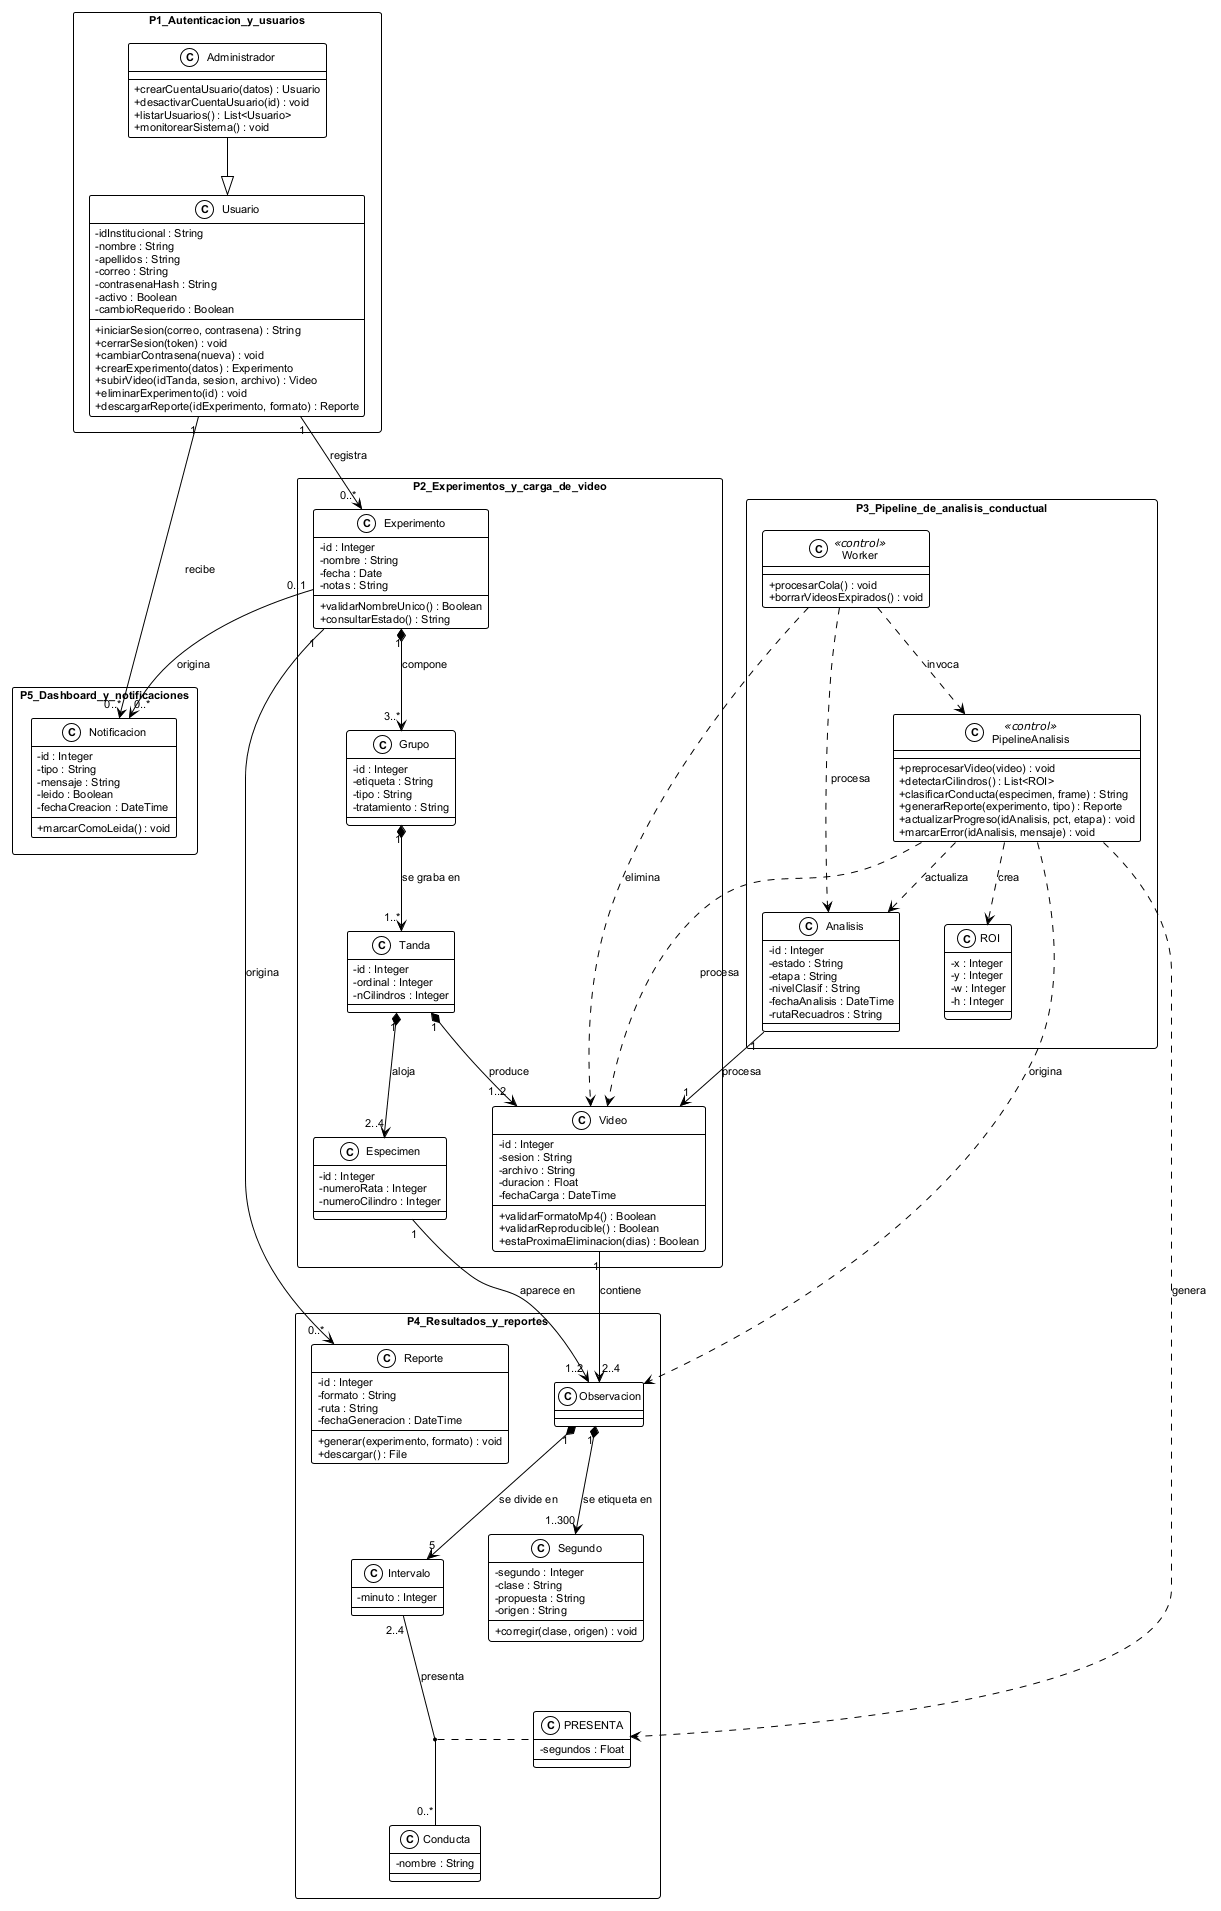

The diagram above was rendered by PlantUML. Its source (embedded in the PNG):
@startuml clases

!theme plain
skinparam defaultFontName Arial
skinparam defaultFontSize 11
skinparam shadowing false
skinparam classAttributeIconSize 0
skinparam packageStyle rectangle
skinparam nodesep 45
skinparam ranksep 55

package P1_Autenticacion_y_usuarios {

  class Usuario {
    -idInstitucional : String
    -nombre : String
    -apellidos : String
    -correo : String
    -contrasenaHash : String
    -activo : Boolean
    -cambioRequerido : Boolean
    +iniciarSesion(correo, contrasena) : String
    +cerrarSesion(token) : void
    +cambiarContrasena(nueva) : void
    +crearExperimento(datos) : Experimento
    +subirVideo(idTanda, sesion, archivo) : Video
    +eliminarExperimento(id) : void
    +descargarReporte(idExperimento, formato) : Reporte
  }

  class Administrador {
    +crearCuentaUsuario(datos) : Usuario
    +desactivarCuentaUsuario(id) : void
    +listarUsuarios() : List<Usuario>
    +monitorearSistema() : void
  }
}

package P2_Experimentos_y_carga_de_video {

  class Experimento {
    -id : Integer
    -nombre : String
    -fecha : Date
    -notas : String
    +validarNombreUnico() : Boolean
    +consultarEstado() : String
  }

  class Grupo {
    -id : Integer
    -etiqueta : String
    -tipo : String
    -tratamiento : String
  }

  class Tanda {
    -id : Integer
    -ordinal : Integer
    -nCilindros : Integer
  }

  class Especimen {
    -id : Integer
    -numeroRata : Integer
    -numeroCilindro : Integer
  }

  class Video {
    -id : Integer
    -sesion : String
    -archivo : String
    -duracion : Float
    -fechaCarga : DateTime
    +validarFormatoMp4() : Boolean
    +validarReproducible() : Boolean
    +estaProximaEliminacion(dias) : Boolean
  }
}

package P3_Pipeline_de_analisis_conductual {

  class Worker <<control>> {
    +procesarCola() : void
    +borrarVideosExpirados() : void
  }

  class PipelineAnalisis <<control>> {
    +preprocesarVideo(video) : void
    +detectarCilindros() : List<ROI>
    +clasificarConducta(especimen, frame) : String
    +generarReporte(experimento, tipo) : Reporte
    +actualizarProgreso(idAnalisis, pct, etapa) : void
    +marcarError(idAnalisis, mensaje) : void
  }

  class ROI {
    -x : Integer
    -y : Integer
    -w : Integer
    -h : Integer
  }

  class Analisis {
    -id : Integer
    -estado : String
    -etapa : String
    -nivelClasif : String
    -fechaAnalisis : DateTime
    -rutaRecuadros : String
  }
}

package P4_Resultados_y_reportes {

  class Observacion {
  }

  class Intervalo {
    -minuto : Integer
  }

  class Conducta {
    -nombre : String
  }

  class PRESENTA {
    -segundos : Float
  }
  class Segundo {
    -segundo : Integer
    -clase : String
    -propuesta : String
    -origen : String
    +corregir(clase, origen) : void
  }

  class Reporte {
    -id : Integer
    -formato : String
    -ruta : String
    -fechaGeneracion : DateTime
    +generar(experimento, formato) : void
    +descargar() : File
  }
}

package P5_Dashboard_y_notificaciones {

  class Notificacion {
    -id : Integer
    -tipo : String
    -mensaje : String
    -leido : Boolean
    -fechaCreacion : DateTime
    +marcarComoLeida() : void
  }
}

Administrador --|> Usuario

Usuario "1" --> "0..*" Experimento  : registra
Usuario "1" --> "0..*" Notificacion : recibe

Experimento "1" *--> "3..*" Grupo     : compone
Grupo       "1" *--> "1..*" Tanda     : "se graba en"
Tanda       "1" *--> "2..4" Especimen : aloja
Tanda       "1" *--> "1..2" Video     : produce

Analisis "1" --> "1" Video            : procesa

Worker ..> PipelineAnalisis : invoca
Worker ..> Analisis         : procesa
Worker ..> Video            : elimina

PipelineAnalisis ..> ROI         : crea
PipelineAnalisis ..> Video       : procesa
PipelineAnalisis ..> Analisis    : actualiza
PipelineAnalisis ..> Observacion : origina
PipelineAnalisis ..> PRESENTA    : genera

Especimen   "1" --> "1..2" Observacion : "aparece en"
Video       "1" --> "2..4" Observacion : contiene
Observacion "1" *--> "5"   Intervalo   : "se divide en"

Observacion "1" *--> "1..300" Segundo : "se etiqueta en"
Intervalo "2..4" -- "0..*" Conducta : presenta
(Intervalo, Conducta) .. PRESENTA

Experimento "1"    --> "0..*" Reporte      : origina
Experimento "0..1" --> "0..*" Notificacion : origina

@enduml